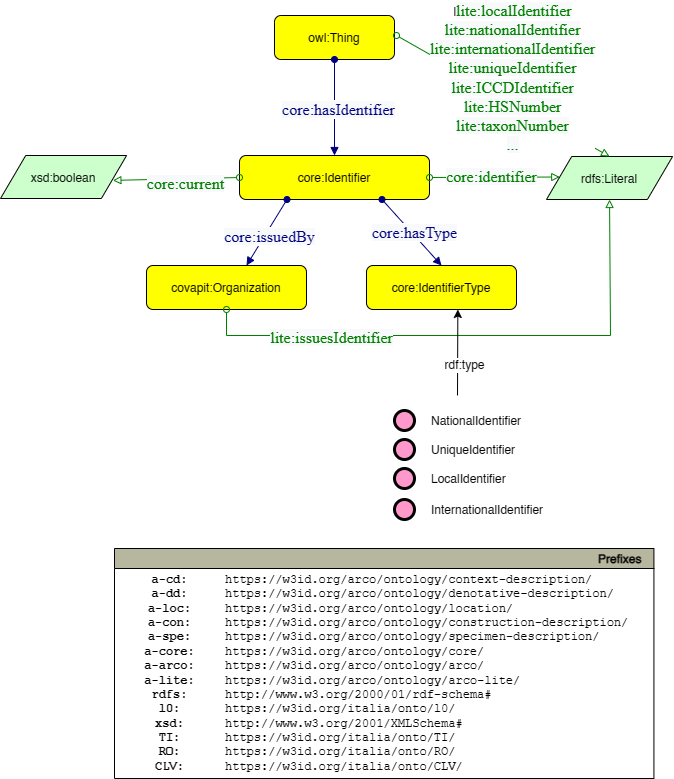

The diagram above was exported from draw.io. Its source (the exported page's mxGraphModel, read from the mxfile embedded in the PNG):
<mxGraphModel dx="787" dy="2479" grid="1" gridSize="10" guides="1" tooltips="1" connect="1" arrows="1" fold="1" page="1" pageScale="1" pageWidth="827" pageHeight="1169" math="0" shadow="0">
  <root>
    <mxCell id="0" />
    <mxCell id="1" parent="0" />
    <mxCell id="AAOLrLb9mVCM34PLnehh-1" value="core:Identifier" style="graphMlID=n4;shape=rect;rounded=1;arcsize=30;fillColor=#ffff00;strokeColor=#000000;strokeWidth=1.0" parent="1" vertex="1">
      <mxGeometry x="269" y="240" width="190" height="44" as="geometry" />
    </mxCell>
    <mxCell id="AAOLrLb9mVCM34PLnehh-4" value="" style="graphMlID=e0;rounded=0;endArrow=block;strokeColor=#000080;strokeWidth=1.0;startArrow=oval;startFill=1;endFill=1;exitX=0.25;exitY=1;exitDx=0;exitDy=0;" parent="1" source="AAOLrLb9mVCM34PLnehh-1" edge="1">
      <mxGeometry relative="1" as="geometry">
        <mxPoint x="256" y="250.08183758898736" as="sourcePoint" />
        <mxPoint x="276" y="350" as="targetPoint" />
      </mxGeometry>
    </mxCell>
    <mxCell id="AAOLrLb9mVCM34PLnehh-5" value="&lt;span style=&quot;color: rgb(0 , 0 , 128) ; font-family: &amp;quot;dialog&amp;quot; ; font-size: 16px ; background-color: rgb(248 , 249 , 250)&quot;&gt;core:issuedBy&lt;/span&gt;" style="text;html=1;align=center;verticalAlign=middle;resizable=0;points=[];labelBackgroundColor=#ffffff;fillColor=none;" parent="AAOLrLb9mVCM34PLnehh-4" vertex="1" connectable="0">
      <mxGeometry x="-0.0174" y="2" relative="1" as="geometry">
        <mxPoint as="offset" />
      </mxGeometry>
    </mxCell>
    <mxCell id="AAOLrLb9mVCM34PLnehh-6" value="covapit:Organization" style="graphMlID=n4;shape=rect;rounded=1;arcsize=30;fillColor=#ffff00;strokeColor=#000000;strokeWidth=1.0" parent="1" vertex="1">
      <mxGeometry x="176" y="350" width="160" height="44" as="geometry" />
    </mxCell>
    <mxCell id="AAOLrLb9mVCM34PLnehh-8" value="" style="graphMlID=e2;rounded=0;endArrow=block;strokeColor=#008000;strokeWidth=1.0;startArrow=oval;startFill=0;endFill=0;exitX=1;exitY=0.5;exitDx=0;exitDy=0;entryX=0.105;entryY=0.477;entryDx=0;entryDy=0;entryPerimeter=0;" parent="1" source="AAOLrLb9mVCM34PLnehh-1" target="AAOLrLb9mVCM34PLnehh-10" edge="1">
      <mxGeometry relative="1" as="geometry">
        <mxPoint x="256" y="250" as="sourcePoint" />
        <mxPoint x="533" y="180" as="targetPoint" />
      </mxGeometry>
    </mxCell>
    <mxCell id="AAOLrLb9mVCM34PLnehh-9" value="&lt;span style=&quot;color: rgb(0 , 128 , 0) ; font-family: &amp;quot;dialog&amp;quot; ; font-size: 16px ; background-color: rgb(248 , 249 , 250)&quot;&gt;core:identifier&lt;/span&gt;" style="text;html=1;align=center;verticalAlign=middle;resizable=0;points=[];labelBackgroundColor=#ffffff;fillColor=none;" parent="AAOLrLb9mVCM34PLnehh-8" vertex="1" connectable="0">
      <mxGeometry x="-0.0896" y="3" relative="1" as="geometry">
        <mxPoint as="offset" />
      </mxGeometry>
    </mxCell>
    <mxCell id="AAOLrLb9mVCM34PLnehh-10" value="rdfs:Literal" style="graphMlID=n6;shape=parallelogram;fillColor=#ccffcc;strokeColor=#000000;strokeWidth=1.0" parent="1" vertex="1">
      <mxGeometry x="576" y="241" width="126.0949682107173" height="43" as="geometry" />
    </mxCell>
    <mxCell id="AAOLrLb9mVCM34PLnehh-11" value="" style="graphMlID=e0;rounded=0;endArrow=block;strokeColor=#000080;strokeWidth=1.0;startArrow=oval;startFill=1;endFill=1;exitX=0.75;exitY=1;exitDx=0;exitDy=0;entryX=0.5;entryY=0;entryDx=0;entryDy=0;" parent="1" source="AAOLrLb9mVCM34PLnehh-1" target="AAOLrLb9mVCM34PLnehh-13" edge="1">
      <mxGeometry relative="1" as="geometry">
        <mxPoint x="176" y="300.08183758898736" as="sourcePoint" />
        <mxPoint x="476" y="372" as="targetPoint" />
      </mxGeometry>
    </mxCell>
    <mxCell id="AAOLrLb9mVCM34PLnehh-12" value="&lt;span style=&quot;color: rgb(0 , 0 , 128) ; font-family: &amp;#34;dialog&amp;#34; ; font-size: 16px ; background-color: rgb(248 , 249 , 250)&quot;&gt;core:hasType&lt;/span&gt;" style="text;html=1;align=center;verticalAlign=middle;resizable=0;points=[];labelBackgroundColor=#ffffff;fillColor=none;" parent="AAOLrLb9mVCM34PLnehh-11" vertex="1" connectable="0">
      <mxGeometry x="-0.0174" y="2" relative="1" as="geometry">
        <mxPoint as="offset" />
      </mxGeometry>
    </mxCell>
    <mxCell id="AAOLrLb9mVCM34PLnehh-13" value="core:IdentifierType" style="graphMlID=n4;shape=rect;rounded=1;arcsize=30;fillColor=#ffff00;strokeColor=#000000;strokeWidth=1.0" parent="1" vertex="1">
      <mxGeometry x="396" y="350" width="150" height="44" as="geometry" />
    </mxCell>
    <mxCell id="ApoT2vIxaJI52gpejzjC-2" value="Problemi:&amp;nbsp;&lt;br&gt;&lt;span style=&quot;background-color: initial;&quot;&gt;&lt;br&gt;il tipo di identificativo in CLV è dataproperty. Io ho creato OP. va bene? va male?&lt;/span&gt;&lt;br&gt;&lt;div&gt;&lt;br&gt;&lt;/div&gt;&lt;div&gt;property chain non possibile, giusto?&lt;/div&gt;&lt;div&gt;&lt;br&gt;&lt;/div&gt;&lt;div&gt;cov:Organization molte label diverse riferite a stessa organizzazione&lt;br&gt;&lt;div&gt;select distinct ?agent ?lab where {&lt;/div&gt;&lt;div&gt;?x a a-cat:AlternativeIdentifier;&lt;/div&gt;&lt;div&gt;core:hasAgentRole ?y.&lt;/div&gt;&lt;div&gt;?y core:hasAgent ?agent.&lt;/div&gt;&lt;div&gt;?agent rdfs:label ?lab&lt;/div&gt;&lt;div&gt;}&lt;/div&gt;&lt;/div&gt;&lt;div&gt;&lt;br&gt;&lt;/div&gt;" style="text;html=1;align=center;verticalAlign=middle;resizable=0;points=[];autosize=1;strokeColor=none;fillColor=none;" parent="1" vertex="1">
      <mxGeometry x="305" y="785" width="450" height="220" as="geometry" />
    </mxCell>
    <mxCell id="ApoT2vIxaJI52gpejzjC-3" value="ACCC (alternativeIdentifier)&lt;br&gt;INPS&lt;br&gt;DUC (BDI o BDM)&lt;br&gt;DUOC (BDI o BDM)&lt;br&gt;DUMC (BDI o BDM)&lt;br&gt;DVC (BDI o BDM)&lt;br&gt;DVOC (BDI o BDM)&lt;br&gt;DVmC (BDI o BDM)&lt;br&gt;DFOG (BDI o BDM)&lt;br&gt;DFOE (BDI o BDM)&lt;br&gt;DFOO (BDI o BDM)&lt;br&gt;DFCC (BDI o BDM)&lt;br&gt;DFAC (BDI o BDM)&lt;br&gt;AIC (BDI o BDM)&lt;br&gt;AIOC (BDI o BDM)&lt;br&gt;AIMC (BDI o BDM)&lt;br&gt;VIC (BDI o BDM)&lt;br&gt;VIOC (BDI o BDM)&lt;br&gt;VIMC (BDI o BDM)&lt;br&gt;FIOG (BDI o BDM)&lt;br&gt;FIOE (BDI o BDM)&lt;br&gt;FIOO (BDI o BDM)&lt;br&gt;FICC (BDI o BDM)&lt;br&gt;FIAC (BDI o BDM)&lt;br&gt;ACO (BN)&lt;br&gt;ACK (bn)&lt;br&gt;ACE (BN)&lt;br&gt;ACJ (bn)&lt;br&gt;NCT&lt;br&gt;&lt;br&gt;&lt;br&gt;" style="text;html=1;align=center;verticalAlign=middle;resizable=0;points=[];autosize=1;strokeColor=none;fillColor=none;" parent="1" vertex="1">
      <mxGeometry x="70" y="710" width="160" height="440" as="geometry" />
    </mxCell>
    <mxCell id="ApoT2vIxaJI52gpejzjC-4" value="owl:Thing" style="graphMlID=n4;shape=rect;rounded=1;arcsize=30;fillColor=#ffff00;strokeColor=#000000;strokeWidth=1.0" parent="1" vertex="1">
      <mxGeometry x="304" y="100" width="120" height="44" as="geometry" />
    </mxCell>
    <mxCell id="ApoT2vIxaJI52gpejzjC-5" value="" style="graphMlID=e0;rounded=0;endArrow=block;strokeColor=#000080;strokeWidth=1.0;startArrow=oval;startFill=1;endFill=1;exitX=0.5;exitY=1;exitDx=0;exitDy=0;entryX=0.5;entryY=0;entryDx=0;entryDy=0;" parent="1" source="ApoT2vIxaJI52gpejzjC-4" target="AAOLrLb9mVCM34PLnehh-1" edge="1">
      <mxGeometry relative="1" as="geometry">
        <mxPoint x="-87" y="180.08183758898736" as="sourcePoint" />
        <mxPoint x="328" y="230" as="targetPoint" />
      </mxGeometry>
    </mxCell>
    <mxCell id="ApoT2vIxaJI52gpejzjC-6" value="&lt;span style=&quot;color: rgb(0 , 0 , 128) ; font-family: &amp;quot;dialog&amp;quot; ; font-size: 16px ; background-color: rgb(248 , 249 , 250)&quot;&gt;core:hasIdentifier&lt;/span&gt;" style="text;html=1;align=center;verticalAlign=middle;resizable=0;points=[];labelBackgroundColor=#ffffff;fillColor=none;" parent="ApoT2vIxaJI52gpejzjC-5" vertex="1" connectable="0">
      <mxGeometry x="-0.0174" y="2" relative="1" as="geometry">
        <mxPoint as="offset" />
      </mxGeometry>
    </mxCell>
    <mxCell id="ApoT2vIxaJI52gpejzjC-7" value="" style="graphMlID=e2;rounded=0;endArrow=block;strokeColor=#008000;strokeWidth=1.0;startArrow=oval;startFill=0;endFill=0;entryX=0.5;entryY=0;entryDx=0;entryDy=0;" parent="1" target="AAOLrLb9mVCM34PLnehh-10" edge="1">
      <mxGeometry relative="1" as="geometry">
        <mxPoint x="426" y="120" as="sourcePoint" />
        <mxPoint x="586" y="272.3249142874208" as="targetPoint" />
      </mxGeometry>
    </mxCell>
    <mxCell id="ApoT2vIxaJI52gpejzjC-8" value="&lt;span style=&quot;color: rgb(0 , 128 , 0) ; font-family: &amp;quot;dialog&amp;quot; ; font-size: 16px ; background-color: rgb(248 , 249 , 250)&quot;&gt;lite:internationalIdentifier&lt;br&gt;lite:nationalIdentifier&lt;br&gt;lite:regionIdentifier&lt;br&gt;lite:catalogueRecordIdentifer&lt;br&gt;lite:localIdentifier&lt;br&gt;lite:secIdentifer&lt;br&gt;lite:bibliographyIdentifier&lt;br&gt;lite:archaeologicalFieldSurveyIdentifier&lt;br&gt;lite:archaeologicalExcavationIdentifier&lt;br&gt;lite:authorIdentifier&lt;br&gt;&lt;/span&gt;" style="text;html=1;align=center;verticalAlign=middle;resizable=0;points=[];labelBackgroundColor=#ffffff;fillColor=none;" parent="ApoT2vIxaJI52gpejzjC-7" vertex="1" connectable="0">
      <mxGeometry x="-0.0896" y="3" relative="1" as="geometry">
        <mxPoint x="146" y="-242" as="offset" />
      </mxGeometry>
    </mxCell>
    <mxCell id="77_AE5jDhoamfY5xJ1E1-5" value="nelle versioni precedenti non c'era pattern identifier&lt;br&gt;il pattern va ancora inserito in owl e nelle regole di trasformazione" style="text;html=1;align=center;verticalAlign=middle;resizable=0;points=[];autosize=1;strokeColor=none;fillColor=none;fontSize=16;fontFamily=Helvetica;" parent="1" vertex="1">
      <mxGeometry x="255" y="720" width="480" height="40" as="geometry" />
    </mxCell>
    <mxCell id="66TRMJMMuD9RS6QmlVcD-1" value="NationalIdentifier" style="graphMlID=n9;shape=ellipse;fillColor=#ff99cc;strokeColor=#000000;strokeWidth=3.0;verticalAlign=middle;labelPosition=right;verticalLabelPosition=middle;align=left;spacingRight=1;spacing=17;" parent="1" vertex="1">
      <mxGeometry x="424" y="495" width="20" height="20" as="geometry" />
    </mxCell>
    <mxCell id="66TRMJMMuD9RS6QmlVcD-6" value="UniqueIdentifier" style="graphMlID=n9;shape=ellipse;fillColor=#ff99cc;strokeColor=#000000;strokeWidth=3.0;verticalAlign=middle;labelPosition=right;verticalLabelPosition=middle;align=left;spacingRight=1;spacing=17;" parent="1" vertex="1">
      <mxGeometry x="424" y="537" width="20" height="20" as="geometry" />
    </mxCell>
    <mxCell id="66TRMJMMuD9RS6QmlVcD-8" value="LocalIdentifier" style="graphMlID=n9;shape=ellipse;fillColor=#ff99cc;strokeColor=#000000;strokeWidth=3.0;verticalAlign=middle;labelPosition=right;verticalLabelPosition=middle;align=left;spacingRight=1;spacing=17;" parent="1" vertex="1">
      <mxGeometry x="424" y="578" width="20" height="20" as="geometry" />
    </mxCell>
    <mxCell id="4e650_9IsQVm73tR6OWC-1" value="" style="graphMlID=e2;rounded=0;endArrow=block;strokeColor=#008000;strokeWidth=1.0;startArrow=oval;startFill=0;endFill=0;exitX=0.5;exitY=1;exitDx=0;exitDy=0;entryX=0.5;entryY=1;entryDx=0;entryDy=0;" parent="1" source="AAOLrLb9mVCM34PLnehh-6" target="AAOLrLb9mVCM34PLnehh-10" edge="1">
      <mxGeometry relative="1" as="geometry">
        <mxPoint x="240" y="460" as="sourcePoint" />
        <mxPoint x="516.8107910156248" y="460.18034262995354" as="targetPoint" />
        <Array as="points">
          <mxPoint x="256" y="420" />
          <mxPoint x="640" y="420" />
        </Array>
      </mxGeometry>
    </mxCell>
    <mxCell id="4e650_9IsQVm73tR6OWC-2" value="&lt;span style=&quot;color: rgb(0 , 128 , 0) ; font-family: &amp;quot;dialog&amp;quot; ; font-size: 16px ; background-color: rgb(248 , 249 , 250)&quot;&gt;lite:issuesIdentifier&lt;/span&gt;" style="text;html=1;align=center;verticalAlign=middle;resizable=0;points=[];labelBackgroundColor=#ffffff;" parent="4e650_9IsQVm73tR6OWC-1" connectable="0" vertex="1">
      <mxGeometry x="-0.0896" y="3" relative="1" as="geometry">
        <mxPoint x="-119" y="3" as="offset" />
      </mxGeometry>
    </mxCell>
    <mxCell id="y2IY2fZC3WTgoy_fVQwJ-2" value="&lt;span style=&quot;color: rgb(0 , 128 , 0) ; font-family: &amp;quot;dialog&amp;quot; ; font-size: 16px ; background-color: rgb(248 , 249 , 250)&quot;&gt;lite:nationalIdentifier&lt;br&gt;lite:localIdentifier&lt;br&gt;lite:internationalIdentifier&lt;br&gt;lite:uniqueIdentifier&lt;br&gt;lite:ICCDIdentifier&lt;br&gt;lite:HSNumber&lt;br&gt;lite:taxonNumber&lt;br&gt;&lt;/span&gt;" style="text;html=1;align=center;verticalAlign=middle;resizable=0;points=[];labelBackgroundColor=#ffffff;fillColor=none;rotation=0;" parent="1" connectable="0" vertex="1">
      <mxGeometry x="539.800253019909" y="159.9954220104694" as="geometry" />
    </mxCell>
    <mxCell id="y2IY2fZC3WTgoy_fVQwJ-3" value="" style="graphMlID=e2;rounded=0;endArrow=block;strokeColor=#008000;strokeWidth=1.0;startArrow=oval;startFill=0;endFill=0;exitX=0;exitY=0.5;exitDx=0;exitDy=0;entryX=0.891;entryY=0.579;entryDx=0;entryDy=0;entryPerimeter=0;" parent="1" source="AAOLrLb9mVCM34PLnehh-1" target="y2IY2fZC3WTgoy_fVQwJ-6" edge="1">
      <mxGeometry relative="1" as="geometry">
        <mxPoint x="200" y="340" as="sourcePoint" />
        <mxPoint x="130" y="320" as="targetPoint" />
      </mxGeometry>
    </mxCell>
    <mxCell id="y2IY2fZC3WTgoy_fVQwJ-4" value="&lt;span style=&quot;color: rgb(0 , 128 , 0) ; font-family: &amp;quot;dialog&amp;quot; ; font-size: 16px ; background-color: rgb(248 , 249 , 250)&quot;&gt;core:current&lt;/span&gt;" style="text;html=1;align=center;verticalAlign=middle;resizable=0;points=[];labelBackgroundColor=#ffffff;" parent="y2IY2fZC3WTgoy_fVQwJ-3" connectable="0" vertex="1">
      <mxGeometry x="-0.0896" y="3" relative="1" as="geometry">
        <mxPoint as="offset" />
      </mxGeometry>
    </mxCell>
    <mxCell id="y2IY2fZC3WTgoy_fVQwJ-6" value="xsd:boolean" style="graphMlID=n6;shape=parallelogram;fillColor=#ccffcc;strokeColor=#000000;strokeWidth=1.0" parent="1" vertex="1">
      <mxGeometry x="30" y="240" width="126.0949682107173" height="43" as="geometry" />
    </mxCell>
    <mxCell id="y2IY2fZC3WTgoy_fVQwJ-8" value="InternationalIdentifier&#10;Normativa PST: AC/ACI" style="graphMlID=n9;shape=ellipse;fillColor=#ff99cc;strokeColor=#000000;strokeWidth=3.0;verticalAlign=middle;labelPosition=right;verticalLabelPosition=middle;align=left;spacingRight=1;spacing=17;" parent="1" vertex="1">
      <mxGeometry x="424" y="620" width="20" height="20" as="geometry" />
    </mxCell>
    <mxCell id="_A87NRUSUwE8v_7R4ANA-1" value="la proprietà ICCD identifier è deprecata --&amp;gt; l0:identifier&lt;br&gt;" style="text;html=1;strokeColor=none;fillColor=none;align=center;verticalAlign=middle;whiteSpace=wrap;rounded=0;" parent="1" vertex="1">
      <mxGeometry x="350" y="1010" width="306" height="70" as="geometry" />
    </mxCell>
    <mxCell id="1_pvefWbWcbYXpEq5JNk-1" value="" style="endArrow=classic;html=1;textDirection=ltr;rounded=0;entryX=0.609;entryY=1;entryDx=0;entryDy=0;entryPerimeter=0;" parent="1" target="AAOLrLb9mVCM34PLnehh-13" edge="1">
      <mxGeometry width="50" height="50" relative="1" as="geometry">
        <mxPoint x="487" y="480" as="sourcePoint" />
        <mxPoint x="477.95000000000005" y="580" as="targetPoint" />
      </mxGeometry>
    </mxCell>
    <mxCell id="1_pvefWbWcbYXpEq5JNk-2" value="rdf:type" style="text;html=1;align=center;verticalAlign=middle;resizable=0;points=[];labelBackgroundColor=#ffffff;rotation=0;" parent="1_pvefWbWcbYXpEq5JNk-1" connectable="0" vertex="1">
      <mxGeometry x="-0.2211" relative="1" as="geometry">
        <mxPoint x="5" as="offset" />
      </mxGeometry>
    </mxCell>
  </root>
</mxGraphModel>